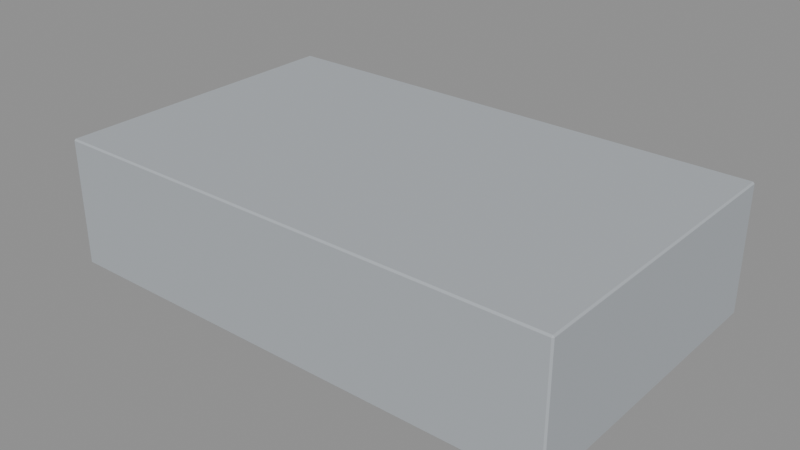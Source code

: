 # Source: district_08_kit.blend  (saved by Blender 5.2.45; exported with 4.5.12 LTS)
import bpy
from mathutils import Matrix  # noqa: F401  (used for matrix-valued properties, if any)

bpy.ops.wm.read_factory_settings(use_empty=True)
scene = bpy.context.scene
scene.name = 'Scene'

# ---- collections
col_export_workshop = bpy.data.collections.new('export_workshop'); scene.collection.children.link(col_export_workshop)
col_export_repair_shed = bpy.data.collections.new('export_repair_shed'); scene.collection.children.link(col_export_repair_shed)
col_export_workshop_large = bpy.data.collections.new('export_workshop_large'); scene.collection.children.link(col_export_workshop_large)

# ---- materials (node trees are filled in below, after node groups)
mat_grey_building = bpy.data.materials.new('grey_building')
mat_grey_building.diffuse_color = (0.42, 0.45, 0.48, 1.0)

# ---- material node trees
mat_grey_building.use_nodes = True; mat_grey_building.node_tree.nodes.clear()
_N = mat_grey_building.node_tree.nodes; _L = mat_grey_building.node_tree.links
n0 = _N.new('ShaderNodeBsdfPrincipled'); n0.name = 'Principled BSDF'; n0.location = (-200, 100)
n0.inputs[0].default_value = (0.42, 0.45, 0.48, 1.0)
n0.inputs[2].default_value = 0.85
n0.inputs[10].default_value = 0.005
n1 = _N.new('ShaderNodeOutputMaterial'); n1.name = 'Material Output'; n1.location = (200, 100)
_L.new(n0.outputs[0], n1.inputs[0])
n1.is_active_output = True

# ---- meshes
me_cube = bpy.data.meshes.new('Cube')
me_cube.from_pydata([(-14.88, -9.88, -4.0), (-14.88, -10.0, -3.88), (-15.0, -9.88, -3.88), (-14.88, -10.0, 3.88), (-14.88, -9.88, 4.0), (-15.0, -9.88, 3.88), (-14.88, 9.88, -4.0), (-15.0, 9.88, -3.88), (-14.88, 10.0, -3.88), (-14.88, 9.88, 4.0), (-14.88, 10.0, 3.88), (-15.0, 9.88, 3.88), (14.88, -9.88, -4.0), (15.0, -9.88, -3.88), (14.88, -10.0, -3.88), (14.88, -9.88, 4.0), (14.88, -10.0, 3.88), (15.0, -9.88, 3.88), (14.88, 9.88, -4.0), (14.88, 10.0, -3.88), (15.0, 9.88, -3.88), (14.88, 9.88, 4.0), (15.0, 9.88, 3.88), (14.88, 10.0, 3.88)], [], [(0, 1, 2), (3, 4, 5), (6, 7, 8), (9, 10, 11), (12, 13, 14), (15, 16, 17), (18, 19, 20), (21, 22, 23), (0, 7, 6), (3, 2, 1), (9, 5, 4), (8, 11, 10), (6, 19, 18), (21, 10, 9), (20, 23, 22), (18, 13, 12), (15, 22, 21), (14, 17, 16), (12, 1, 0), (4, 16, 15), (18, 0, 6), (5, 7, 2), (16, 1, 14), (9, 15, 21), (10, 19, 8), (22, 13, 20), (0, 2, 7), (3, 5, 2), (9, 11, 5), (8, 7, 11), (6, 8, 19), (21, 23, 10), (20, 19, 23), (18, 20, 13), (15, 17, 22), (14, 13, 17), (12, 14, 1), (4, 3, 16), (18, 12, 0), (5, 11, 7), (16, 3, 1), (9, 4, 15), (10, 23, 19), (22, 17, 13)])
_uv = me_cube.uv_layers.new(name='UVMap')
_uv.uv.foreach_set('vector', [0.126, 0.7485, 0.126, 0.75, 0.125, 0.7485, 0.6213, 0.0, 0.625, 0.0015, 0.6213, 0.0015, 0.126, 0.5015, 0.125, 0.5015, 0.126, 0.5, 0.625, 0.2493, 0.6212, 0.2508, 0.6213, 0.2485, 0.374, 0.7485, 0.3778, 0.7485, 0.3764, 0.7505, 0.6255, 0.7498, 0.6212, 0.751, 0.6213, 0.7489, 0.374, 0.5015, 0.3764, 0.4995, 0.3778, 0.5015, 0.6255, 0.5003, 0.6213, 0.5011, 0.6212, 0.499, 0.126, 0.7485, 0.125, 0.5015, 0.126, 0.5015, 0.6213, 0.0, 0.3787, 0.0015, 0.3787, 0.0, 0.625, 0.2493, 0.6213, 0.0015, 0.625, 0.0015, 0.3787, 0.251, 0.6213, 0.2485, 0.6212, 0.2508, 0.126, 0.5015, 0.3764, 0.4995, 0.374, 0.5015, 0.6255, 0.5003, 0.6212, 0.2508, 0.625, 0.2493, 0.3778, 0.5015, 0.6212, 0.499, 0.6213, 0.5011, 0.374, 0.5015, 0.3778, 0.7485, 0.374, 0.7485, 0.6255, 0.7498, 0.6213, 0.5011, 0.6255, 0.5003, 0.3764, 0.7505, 0.6213, 0.7489, 0.6212, 0.751, 0.374, 0.7485, 0.126, 0.75, 0.126, 0.7485, 0.625, 0.999, 0.6212, 0.751, 0.6255, 0.7498, 0.374, 0.5015, 0.126, 0.7485, 0.126, 0.5015, 0.6213, 0.0015, 0.3788, 0.2485, 0.3787, 0.0015, 0.6212, 0.751, 0.3787, 0.999, 0.3764, 0.7505, 0.874, 0.5015, 0.6255, 0.7498, 0.6255, 0.5003, 0.6212, 0.2508, 0.3764, 0.4995, 0.3787, 0.251, 0.6213, 0.5011, 0.3778, 0.7485, 0.3778, 0.5015, 0.126, 0.7485, 0.125, 0.7485, 0.125, 0.5015, 0.6213, 0.0, 0.6213, 0.0015, 0.3787, 0.0015, 0.625, 0.2493, 0.6213, 0.2485, 0.6213, 0.0015, 0.3787, 0.251, 0.3788, 0.2485, 0.6213, 0.2485, 0.126, 0.5015, 0.126, 0.5, 0.3764, 0.4995, 0.6255, 0.5003, 0.6212, 0.499, 0.6212, 0.2508, 0.3778, 0.5015, 0.3764, 0.4995, 0.6212, 0.499, 0.374, 0.5015, 0.3778, 0.5015, 0.3778, 0.7485, 0.6255, 0.7498, 0.6213, 0.7489, 0.6213, 0.5011, 0.3764, 0.7505, 0.3778, 0.7485, 0.6213, 0.7489, 0.374, 0.7485, 0.3764, 0.7505, 0.126, 0.75, 0.625, 0.999, 0.6212, 0.999, 0.6212, 0.751, 0.374, 0.5015, 0.374, 0.7485, 0.126, 0.7485, 0.6213, 0.0015, 0.6213, 0.2485, 0.3788, 0.2485, 0.6212, 0.751, 0.6212, 0.999, 0.3787, 0.999, 0.874, 0.5015, 0.874, 0.7485, 0.6255, 0.7498, 0.6212, 0.2508, 0.6212, 0.499, 0.3764, 0.4995, 0.6213, 0.5011, 0.6213, 0.7489, 0.3778, 0.7485])
me_cube.materials.append(mat_grey_building)
me_cube.update()
me_cube_001 = bpy.data.meshes.new('Cube.001')
me_cube_001.from_pydata([(-10.88, -7.88, -3.5), (-10.88, -8.0, -3.38), (-11.0, -7.88, -3.38), (-10.88, -8.0, 3.38), (-10.88, -7.88, 3.5), (-11.0, -7.88, 3.38), (-10.88, 7.88, -3.5), (-11.0, 7.88, -3.38), (-10.88, 8.0, -3.38), (-10.88, 7.88, 3.5), (-10.88, 8.0, 3.38), (-11.0, 7.88, 3.38), (10.88, -7.88, -3.5), (11.0, -7.88, -3.38), (10.88, -8.0, -3.38), (10.88, -7.88, 3.5), (10.88, -8.0, 3.38), (11.0, -7.88, 3.38), (10.88, 7.88, -3.5), (10.88, 8.0, -3.38), (11.0, 7.88, -3.38), (10.88, 7.88, 3.5), (11.0, 7.88, 3.38), (10.88, 8.0, 3.38)], [], [(0, 1, 2), (3, 4, 5), (6, 7, 8), (9, 10, 11), (12, 13, 14), (15, 16, 17), (18, 19, 20), (21, 22, 23), (0, 7, 6), (3, 2, 1), (9, 5, 4), (8, 11, 10), (6, 19, 18), (21, 10, 9), (20, 23, 22), (18, 13, 12), (15, 22, 21), (14, 17, 16), (12, 1, 0), (4, 16, 15), (18, 0, 6), (5, 7, 2), (16, 1, 14), (9, 15, 21), (10, 19, 8), (22, 13, 20), (0, 2, 7), (3, 5, 2), (9, 11, 5), (8, 7, 11), (6, 8, 19), (21, 23, 10), (20, 19, 23), (18, 20, 13), (15, 17, 22), (14, 13, 17), (12, 14, 1), (4, 3, 16), (18, 12, 0), (5, 11, 7), (16, 3, 1), (9, 4, 15), (10, 23, 19), (22, 17, 13)])
_uv = me_cube_001.uv_layers.new(name='UVMap')
_uv.uv.foreach_set('vector', [0.1264, 0.7481, 0.1264, 0.75, 0.125, 0.7481, 0.6207, 0.0, 0.625, 0.001875, 0.6207, 0.001875, 0.1264, 0.5019, 0.125, 0.5019, 0.1264, 0.5, 0.625, 0.2492, 0.6207, 0.251, 0.6207, 0.2481, 0.3736, 0.7481, 0.3782, 0.7481, 0.3765, 0.7507, 0.6257, 0.7497, 0.6207, 0.7514, 0.6207, 0.7486, 0.3736, 0.5019, 0.3765, 0.4993, 0.3782, 0.5019, 0.6257, 0.5003, 0.6207, 0.5014, 0.6207, 0.4986, 0.1264, 0.7481, 0.125, 0.5019, 0.1264, 0.5019, 0.6207, 0.0, 0.3793, 0.001875, 0.3793, 0.0, 0.625, 0.2492, 0.6207, 0.001875, 0.625, 0.001875, 0.3793, 0.2514, 0.6207, 0.2481, 0.6207, 0.251, 0.1264, 0.5019, 0.3765, 0.4993, 0.3736, 0.5019, 0.6257, 0.5003, 0.6207, 0.251, 0.625, 0.2492, 0.3782, 0.5019, 0.6207, 0.4986, 0.6207, 0.5014, 0.3736, 0.5019, 0.3782, 0.7481, 0.3736, 0.7481, 0.6257, 0.7497, 0.6207, 0.5014, 0.6257, 0.5003, 0.3765, 0.7507, 0.6207, 0.7486, 0.6207, 0.7514, 0.3736, 0.7481, 0.1264, 0.75, 0.1264, 0.7481, 0.625, 0.9986, 0.6207, 0.7514, 0.6257, 0.7497, 0.3736, 0.5019, 0.1264, 0.7481, 0.1264, 0.5019, 0.6207, 0.001875, 0.3793, 0.2481, 0.3793, 0.001875, 0.6207, 0.7514, 0.3793, 0.9986, 0.3765, 0.7507, 0.8736, 0.5019, 0.6257, 0.7497, 0.6257, 0.5003, 0.6207, 0.251, 0.3765, 0.4993, 0.3793, 0.2514, 0.6207, 0.5014, 0.3782, 0.7481, 0.3782, 0.5019, 0.1264, 0.7481, 0.125, 0.7481, 0.125, 0.5019, 0.6207, 0.0, 0.6207, 0.001875, 0.3793, 0.001875, 0.625, 0.2492, 0.6207, 0.2481, 0.6207, 0.001875, 0.3793, 0.2514, 0.3793, 0.2481, 0.6207, 0.2481, 0.1264, 0.5019, 0.1264, 0.5, 0.3765, 0.4993, 0.6257, 0.5003, 0.6207, 0.4986, 0.6207, 0.251, 0.3782, 0.5019, 0.3765, 0.4993, 0.6207, 0.4986, 0.3736, 0.5019, 0.3782, 0.5019, 0.3782, 0.7481, 0.6257, 0.7497, 0.6207, 0.7486, 0.6207, 0.5014, 0.3765, 0.7507, 0.3782, 0.7481, 0.6207, 0.7486, 0.3736, 0.7481, 0.3765, 0.7507, 0.1264, 0.75, 0.625, 0.9986, 0.6207, 0.9986, 0.6207, 0.7514, 0.3736, 0.5019, 0.3736, 0.7481, 0.1264, 0.7481, 0.6207, 0.001875, 0.6207, 0.2481, 0.3793, 0.2481, 0.6207, 0.7514, 0.6207, 0.9986, 0.3793, 0.9986, 0.8736, 0.5019, 0.8736, 0.7481, 0.6257, 0.7497, 0.6207, 0.251, 0.6207, 0.4986, 0.3765, 0.4993, 0.6207, 0.5014, 0.6207, 0.7486, 0.3782, 0.7481])
me_cube_001.materials.append(mat_grey_building)
me_cube_001.update()
me_cube_002 = bpy.data.meshes.new('Cube.002')
me_cube_002.from_pydata([(-19.88, -11.88, -5.0), (-19.88, -12.0, -4.88), (-20.0, -11.88, -4.88), (-19.88, -12.0, 4.88), (-19.88, -11.88, 5.0), (-20.0, -11.88, 4.88), (-19.88, 11.88, -5.0), (-20.0, 11.88, -4.88), (-19.88, 12.0, -4.88), (-19.88, 11.88, 5.0), (-19.88, 12.0, 4.88), (-20.0, 11.88, 4.88), (19.88, -11.88, -5.0), (20.0, -11.88, -4.88), (19.88, -12.0, -4.88), (19.88, -11.88, 5.0), (19.88, -12.0, 4.88), (20.0, -11.88, 4.88), (19.88, 11.88, -5.0), (19.88, 12.0, -4.88), (20.0, 11.88, -4.88), (19.88, 11.88, 5.0), (20.0, 11.88, 4.88), (19.88, 12.0, 4.88)], [], [(0, 1, 2), (3, 4, 5), (6, 7, 8), (9, 10, 11), (12, 13, 14), (15, 16, 17), (18, 19, 20), (21, 22, 23), (0, 7, 6), (3, 2, 1), (9, 5, 4), (8, 11, 10), (6, 19, 18), (21, 10, 9), (20, 23, 22), (18, 13, 12), (15, 22, 21), (14, 17, 16), (12, 1, 0), (4, 16, 15), (18, 0, 6), (5, 7, 2), (16, 1, 14), (9, 15, 21), (10, 19, 8), (22, 13, 20), (0, 2, 7), (3, 5, 2), (9, 11, 5), (8, 7, 11), (6, 8, 19), (21, 23, 10), (20, 19, 23), (18, 20, 13), (15, 17, 22), (14, 13, 17), (12, 14, 1), (4, 3, 16), (18, 12, 0), (5, 11, 7), (16, 3, 1), (9, 4, 15), (10, 23, 19), (22, 17, 13)])
_uv = me_cube_002.uv_layers.new(name='UVMap')
_uv.uv.foreach_set('vector', [0.1258, 0.7488, 0.1258, 0.75, 0.125, 0.7488, 0.622, 0.0, 0.625, 0.00125, 0.622, 0.00125, 0.1258, 0.5013, 0.125, 0.5013, 0.1258, 0.5, 0.625, 0.2494, 0.622, 0.2506, 0.622, 0.2488, 0.3743, 0.7488, 0.3773, 0.7487, 0.3761, 0.7504, 0.6254, 0.7498, 0.622, 0.7507, 0.622, 0.7491, 0.3742, 0.5012, 0.3761, 0.4996, 0.3773, 0.5013, 0.6254, 0.5002, 0.622, 0.5009, 0.622, 0.4992, 0.1258, 0.7488, 0.125, 0.5013, 0.1258, 0.5013, 0.622, 0.0, 0.378, 0.00125, 0.378, 0.0, 0.625, 0.2494, 0.622, 0.00125, 0.625, 0.00125, 0.378, 0.2508, 0.622, 0.2488, 0.622, 0.2506, 0.1258, 0.5013, 0.3761, 0.4996, 0.3742, 0.5012, 0.6254, 0.5002, 0.622, 0.2506, 0.625, 0.2494, 0.3773, 0.5013, 0.622, 0.4992, 0.622, 0.5009, 0.3742, 0.5012, 0.3773, 0.7487, 0.3743, 0.7488, 0.6254, 0.7498, 0.622, 0.5009, 0.6254, 0.5002, 0.3761, 0.7504, 0.622, 0.7491, 0.622, 0.7507, 0.3743, 0.7488, 0.1258, 0.75, 0.1258, 0.7488, 0.625, 0.9992, 0.622, 0.7507, 0.6254, 0.7498, 0.3742, 0.5012, 0.1258, 0.7488, 0.1258, 0.5013, 0.622, 0.00125, 0.378, 0.2488, 0.378, 0.00125, 0.622, 0.7507, 0.378, 0.9992, 0.3761, 0.7504, 0.8742, 0.5012, 0.6254, 0.7498, 0.6254, 0.5002, 0.622, 0.2506, 0.3761, 0.4996, 0.378, 0.2508, 0.622, 0.5009, 0.3773, 0.7487, 0.3773, 0.5013, 0.1258, 0.7488, 0.125, 0.7488, 0.125, 0.5013, 0.622, 0.0, 0.622, 0.00125, 0.378, 0.00125, 0.625, 0.2494, 0.622, 0.2488, 0.622, 0.00125, 0.378, 0.2508, 0.378, 0.2488, 0.622, 0.2488, 0.1258, 0.5013, 0.1258, 0.5, 0.3761, 0.4996, 0.6254, 0.5002, 0.622, 0.4992, 0.622, 0.2506, 0.3773, 0.5013, 0.3761, 0.4996, 0.622, 0.4992, 0.3742, 0.5012, 0.3773, 0.5013, 0.3773, 0.7487, 0.6254, 0.7498, 0.622, 0.7491, 0.622, 0.5009, 0.3761, 0.7504, 0.3773, 0.7487, 0.622, 0.7491, 0.3743, 0.7488, 0.3761, 0.7504, 0.1258, 0.75, 0.625, 0.9992, 0.622, 0.9992, 0.622, 0.7507, 0.3742, 0.5012, 0.3743, 0.7488, 0.1258, 0.7488, 0.622, 0.00125, 0.622, 0.2488, 0.378, 0.2488, 0.622, 0.7507, 0.622, 0.9992, 0.378, 0.9992, 0.8742, 0.5012, 0.8742, 0.7488, 0.6254, 0.7498, 0.622, 0.2506, 0.622, 0.4992, 0.3761, 0.4996, 0.622, 0.5009, 0.622, 0.7491, 0.3773, 0.7487])
me_cube_002.materials.append(mat_grey_building)
me_cube_002.update()

# ---- objects
ob_workshop_mass = bpy.data.objects.new('workshop_mass', me_cube)
ob_repair_shed_mass = bpy.data.objects.new('repair_shed_mass', me_cube_001)
ob_workshop_large_mass = bpy.data.objects.new('workshop_large_mass', me_cube_002)

# ---- transforms, parenting, visibility, modifiers, constraints
ob_workshop_mass.location = (0.0, 0.0, 4.0)
ob_repair_shed_mass.location = (0.0, 0.0, 3.5)
ob_workshop_large_mass.location = (0.0, 0.0, 5.0)

# ---- collection membership
col_export_workshop.objects.link(ob_workshop_mass)
col_export_repair_shed.objects.link(ob_repair_shed_mass)
col_export_workshop_large.objects.link(ob_workshop_large_mass)

# ---- scene / render settings (as saved in the file)
scene.frame_start = 1; scene.frame_end = 250; scene.frame_set(1)
scene.render.engine = 'BLENDER_EEVEE_NEXT'
scene.render.bake_bias = 0.0
scene.render.bake_samples = 0
scene.render.compositor_device = 'GPU'
scene.eevee.use_volume_custom_range = False
scene.eevee.fast_gi_thickness_near = 0.1
scene.eevee.fast_gi_thickness_far = 0.0
scene.eevee.ray_tracing_options.screen_trace_thickness = 0.1
bpy.context.view_layer.update()

# ---- added for rendering (the .blend has no active camera and no usable light): camera, sun + grey world if the file has none
cam_auto = bpy.data.cameras.new('AutoCamera')
cam_auto.lens = 50.0
cam_auto.sensor_width = 36.0
cam_auto.clip_end = 1000.0
ob_auto_camera = bpy.data.objects.new('AutoCamera', cam_auto)
scene.collection.objects.link(ob_auto_camera)
ob_auto_camera.location = (44.1401, -52.9681, 40.3121)
ob_auto_camera.rotation_euler = (1.09748, -7.21219e-08, 0.694738)
scene.camera = ob_auto_camera
light_auto_sun = bpy.data.lights.new('AutoSun', 'SUN')
light_auto_sun.energy = 3.0
light_auto_sun.angle = 0.0523599
ob_auto_sun = bpy.data.objects.new('AutoSun', light_auto_sun)
scene.collection.objects.link(ob_auto_sun)
ob_auto_sun.rotation_euler = (0.872665, 0.174533, 0.523599)
if scene.world is None:
    world_auto = bpy.data.worlds.new('AutoWorld')
    world_auto.color = (0.3, 0.3, 0.3)
    scene.world = world_auto
bpy.context.view_layer.update()
